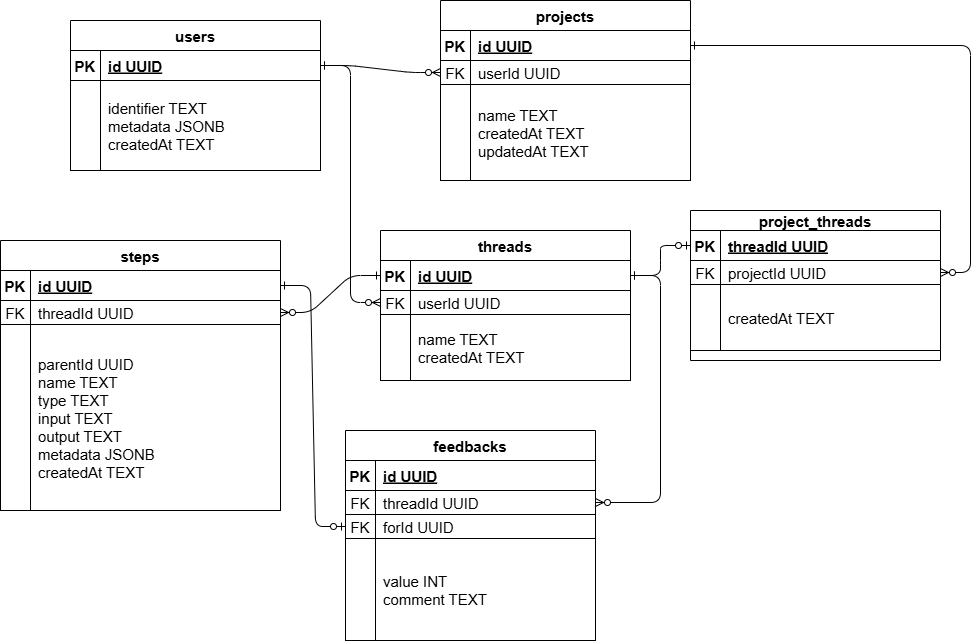

The diagram above was exported from draw.io. Its source (the exported page's mxGraphModel, read from the mxfile embedded in the PNG):
<mxGraphModel dx="1211" dy="1500" grid="0" gridSize="10" guides="1" tooltips="1" connect="1" arrows="1" fold="1" page="1" pageScale="1" pageWidth="1200" pageHeight="900" math="0" shadow="0">
  <root>
    <mxCell id="0" />
    <mxCell id="1" parent="0" />
    <mxCell id="tbl-users" parent="1" style="shape=table;startSize=30;container=1;collapsible=0;childLayout=tableLayout;fixedRows=1;rowLines=0;fontStyle=1;align=center;resizeLast=1;fontSize=15;" value="users" vertex="1">
      <mxGeometry height="150" width="250" x="200" y="10" as="geometry" />
    </mxCell>
    <mxCell id="tbl-users-r0" parent="tbl-users" style="shape=partialRectangle;collapsible=0;dropTarget=0;pointerEvents=0;fillColor=none;points=[[0,0.5],[1,0.5]];portConstraint=eastwest;top=0;left=0;right=0;bottom=1;fontSize=15;" value="" vertex="1">
      <mxGeometry height="30" width="250" y="30" as="geometry" />
    </mxCell>
    <mxCell id="tbl-users-r0k" parent="tbl-users-r0" style="shape=partialRectangle;overflow=hidden;connectable=0;fillColor=none;fontStyle=1;fontSize=15;" value="PK" vertex="1">
      <mxGeometry height="30" width="30" as="geometry">
        <mxRectangle height="30" width="30" as="alternateBounds" />
      </mxGeometry>
    </mxCell>
    <mxCell id="tbl-users-r0v" parent="tbl-users-r0" style="shape=partialRectangle;overflow=hidden;connectable=0;fillColor=none;align=left;spacingLeft=6;fontStyle=5;fontSize=15;" value="id UUID" vertex="1">
      <mxGeometry height="30" width="220" x="30" as="geometry">
        <mxRectangle height="30" width="220" as="alternateBounds" />
      </mxGeometry>
    </mxCell>
    <mxCell id="tbl-users-r1" parent="tbl-users" style="shape=partialRectangle;collapsible=0;dropTarget=0;pointerEvents=0;fillColor=none;points=[[0,0.5],[1,0.5]];portConstraint=eastwest;fontSize=15;" value="" vertex="1">
      <mxGeometry height="90" width="250" y="60" as="geometry" />
    </mxCell>
    <mxCell id="tbl-users-r1k" parent="tbl-users-r1" style="shape=partialRectangle;overflow=hidden;connectable=0;fillColor=none;fontSize=15;" value="" vertex="1">
      <mxGeometry height="90" width="30" as="geometry">
        <mxRectangle height="90" width="30" as="alternateBounds" />
      </mxGeometry>
    </mxCell>
    <mxCell id="tbl-users-r1v" parent="tbl-users-r1" style="shape=partialRectangle;overflow=hidden;connectable=0;fillColor=none;align=left;spacingLeft=6;fontSize=15;" value="identifier TEXT&#10;metadata JSONB&#10;createdAt TEXT" vertex="1">
      <mxGeometry height="90" width="220" x="30" as="geometry">
        <mxRectangle height="90" width="220" as="alternateBounds" />
      </mxGeometry>
    </mxCell>
    <mxCell id="tbl-threads" parent="1" style="shape=table;startSize=30;container=1;collapsible=0;childLayout=tableLayout;fixedRows=1;rowLines=0;fontStyle=1;align=center;resizeLast=1;fontSize=15;" value="threads" vertex="1">
      <mxGeometry height="150" width="250" x="510" y="220" as="geometry" />
    </mxCell>
    <mxCell id="tbl-threads-r0" parent="tbl-threads" style="shape=partialRectangle;collapsible=0;dropTarget=0;pointerEvents=0;fillColor=none;points=[[0,0.5],[1,0.5]];portConstraint=eastwest;bottom=1;fontSize=15;" value="" vertex="1">
      <mxGeometry height="30" width="250" y="30" as="geometry" />
    </mxCell>
    <mxCell id="tbl-threads-r0k" parent="tbl-threads-r0" style="shape=partialRectangle;overflow=hidden;connectable=0;fillColor=none;fontStyle=1;fontSize=15;" value="PK" vertex="1">
      <mxGeometry height="30" width="30" as="geometry">
        <mxRectangle height="30" width="30" as="alternateBounds" />
      </mxGeometry>
    </mxCell>
    <mxCell id="tbl-threads-r0v" parent="tbl-threads-r0" style="shape=partialRectangle;overflow=hidden;connectable=0;fillColor=none;align=left;spacingLeft=6;fontStyle=5;fontSize=15;" value="id UUID" vertex="1">
      <mxGeometry height="30" width="220" x="30" as="geometry">
        <mxRectangle height="30" width="220" as="alternateBounds" />
      </mxGeometry>
    </mxCell>
    <mxCell id="tbl-threads-r1" parent="tbl-threads" style="shape=partialRectangle;collapsible=0;dropTarget=0;pointerEvents=0;fillColor=none;points=[[0,0.5],[1,0.5]];portConstraint=eastwest;fontSize=15;" value="" vertex="1">
      <mxGeometry height="24" width="250" y="60" as="geometry" />
    </mxCell>
    <mxCell id="tbl-threads-r1k" parent="tbl-threads-r1" style="shape=partialRectangle;overflow=hidden;connectable=0;fillColor=none;fontSize=15;" value="FK" vertex="1">
      <mxGeometry height="24" width="30" as="geometry">
        <mxRectangle height="24" width="30" as="alternateBounds" />
      </mxGeometry>
    </mxCell>
    <mxCell id="tbl-threads-r1v" parent="tbl-threads-r1" style="shape=partialRectangle;overflow=hidden;connectable=0;fillColor=none;align=left;spacingLeft=6;fontSize=15;" value="userId UUID" vertex="1">
      <mxGeometry height="24" width="220" x="30" as="geometry">
        <mxRectangle height="24" width="220" as="alternateBounds" />
      </mxGeometry>
    </mxCell>
    <mxCell id="tbl-threads-r2" parent="tbl-threads" style="shape=partialRectangle;collapsible=0;dropTarget=0;pointerEvents=0;fillColor=none;points=[[0,0.5],[1,0.5]];portConstraint=eastwest;fontSize=15;" value="" vertex="1">
      <mxGeometry height="66" width="250" y="84" as="geometry" />
    </mxCell>
    <mxCell id="tbl-threads-r2k" parent="tbl-threads-r2" style="shape=partialRectangle;overflow=hidden;connectable=0;fillColor=none;fontSize=15;" value="" vertex="1">
      <mxGeometry height="66" width="30" as="geometry">
        <mxRectangle height="66" width="30" as="alternateBounds" />
      </mxGeometry>
    </mxCell>
    <mxCell id="tbl-threads-r2v" parent="tbl-threads-r2" style="shape=partialRectangle;overflow=hidden;connectable=0;fillColor=none;align=left;spacingLeft=6;fontSize=15;" value="name TEXT&#10;createdAt TEXT" vertex="1">
      <mxGeometry height="66" width="220" x="30" as="geometry">
        <mxRectangle height="66" width="220" as="alternateBounds" />
      </mxGeometry>
    </mxCell>
    <mxCell id="tbl-projects" parent="1" style="shape=table;startSize=30;container=1;collapsible=0;childLayout=tableLayout;fixedRows=1;rowLines=0;fontStyle=1;align=center;resizeLast=1;fontSize=15;" value="projects" vertex="1">
      <mxGeometry height="180" width="250" x="570" y="-10" as="geometry" />
    </mxCell>
    <mxCell id="tbl-projects-r0" parent="tbl-projects" style="shape=partialRectangle;collapsible=0;dropTarget=0;pointerEvents=0;fillColor=none;points=[[0,0.5],[1,0.5]];portConstraint=eastwest;bottom=1;fontSize=15;" value="" vertex="1">
      <mxGeometry height="30" width="250" y="30" as="geometry" />
    </mxCell>
    <mxCell id="tbl-projects-r0k" parent="tbl-projects-r0" style="shape=partialRectangle;overflow=hidden;connectable=0;fillColor=none;fontStyle=1;fontSize=15;" value="PK" vertex="1">
      <mxGeometry height="30" width="30" as="geometry">
        <mxRectangle height="30" width="30" as="alternateBounds" />
      </mxGeometry>
    </mxCell>
    <mxCell id="tbl-projects-r0v" parent="tbl-projects-r0" style="shape=partialRectangle;overflow=hidden;connectable=0;fillColor=none;align=left;spacingLeft=6;fontStyle=5;fontSize=15;" value="id UUID" vertex="1">
      <mxGeometry height="30" width="220" x="30" as="geometry">
        <mxRectangle height="30" width="220" as="alternateBounds" />
      </mxGeometry>
    </mxCell>
    <mxCell id="tbl-projects-r1" parent="tbl-projects" style="shape=partialRectangle;collapsible=0;dropTarget=0;pointerEvents=0;fillColor=none;points=[[0,0.5],[1,0.5]];portConstraint=eastwest;fontSize=15;" value="" vertex="1">
      <mxGeometry height="24" width="250" y="60" as="geometry" />
    </mxCell>
    <mxCell id="tbl-projects-r1k" parent="tbl-projects-r1" style="shape=partialRectangle;overflow=hidden;connectable=0;fillColor=none;fontSize=15;" value="FK" vertex="1">
      <mxGeometry height="24" width="30" as="geometry">
        <mxRectangle height="24" width="30" as="alternateBounds" />
      </mxGeometry>
    </mxCell>
    <mxCell id="tbl-projects-r1v" parent="tbl-projects-r1" style="shape=partialRectangle;overflow=hidden;connectable=0;fillColor=none;align=left;spacingLeft=6;fontSize=15;" value="userId UUID" vertex="1">
      <mxGeometry height="24" width="220" x="30" as="geometry">
        <mxRectangle height="24" width="220" as="alternateBounds" />
      </mxGeometry>
    </mxCell>
    <mxCell id="tbl-projects-r2" parent="tbl-projects" style="shape=partialRectangle;collapsible=0;dropTarget=0;pointerEvents=0;fillColor=none;points=[[0,0.5],[1,0.5]];portConstraint=eastwest;fontSize=15;" value="" vertex="1">
      <mxGeometry height="96" width="250" y="84" as="geometry" />
    </mxCell>
    <mxCell id="tbl-projects-r2k" parent="tbl-projects-r2" style="shape=partialRectangle;overflow=hidden;connectable=0;fillColor=none;fontSize=15;" value="" vertex="1">
      <mxGeometry height="96" width="30" as="geometry">
        <mxRectangle height="96" width="30" as="alternateBounds" />
      </mxGeometry>
    </mxCell>
    <mxCell id="tbl-projects-r2v" parent="tbl-projects-r2" style="shape=partialRectangle;overflow=hidden;connectable=0;fillColor=none;align=left;spacingLeft=6;fontSize=15;" value="name TEXT&#10;createdAt TEXT&#10;updatedAt TEXT" vertex="1">
      <mxGeometry height="96" width="220" x="30" as="geometry">
        <mxRectangle height="96" width="220" as="alternateBounds" />
      </mxGeometry>
    </mxCell>
    <mxCell id="tbl-steps" parent="1" style="shape=table;startSize=30;container=1;collapsible=0;childLayout=tableLayout;fixedRows=1;rowLines=0;fontStyle=1;align=center;resizeLast=1;fontSize=15;" value="steps" vertex="1">
      <mxGeometry height="270" width="280" x="130" y="230" as="geometry" />
    </mxCell>
    <mxCell id="tbl-steps-r0" parent="tbl-steps" style="shape=partialRectangle;collapsible=0;dropTarget=0;pointerEvents=0;fillColor=none;points=[[0,0.5],[1,0.5]];portConstraint=eastwest;bottom=1;fontSize=15;" value="" vertex="1">
      <mxGeometry height="30" width="280" y="30" as="geometry" />
    </mxCell>
    <mxCell id="tbl-steps-r0k" parent="tbl-steps-r0" style="shape=partialRectangle;overflow=hidden;connectable=0;fillColor=none;fontStyle=1;fontSize=15;" value="PK" vertex="1">
      <mxGeometry height="30" width="30" as="geometry">
        <mxRectangle height="30" width="30" as="alternateBounds" />
      </mxGeometry>
    </mxCell>
    <mxCell id="tbl-steps-r0v" parent="tbl-steps-r0" style="shape=partialRectangle;overflow=hidden;connectable=0;fillColor=none;align=left;spacingLeft=6;fontStyle=5;fontSize=15;" value="id UUID" vertex="1">
      <mxGeometry height="30" width="250" x="30" as="geometry">
        <mxRectangle height="30" width="250" as="alternateBounds" />
      </mxGeometry>
    </mxCell>
    <mxCell id="tbl-steps-r1" parent="tbl-steps" style="shape=partialRectangle;collapsible=0;dropTarget=0;pointerEvents=0;fillColor=none;points=[[0,0.5],[1,0.5]];portConstraint=eastwest;fontSize=15;" value="" vertex="1">
      <mxGeometry height="24" width="280" y="60" as="geometry" />
    </mxCell>
    <mxCell id="tbl-steps-r1k" parent="tbl-steps-r1" style="shape=partialRectangle;overflow=hidden;connectable=0;fillColor=none;fontSize=15;" value="FK" vertex="1">
      <mxGeometry height="24" width="30" as="geometry">
        <mxRectangle height="24" width="30" as="alternateBounds" />
      </mxGeometry>
    </mxCell>
    <mxCell id="tbl-steps-r1v" parent="tbl-steps-r1" style="shape=partialRectangle;overflow=hidden;connectable=0;fillColor=none;align=left;spacingLeft=6;fontSize=15;" value="threadId UUID" vertex="1">
      <mxGeometry height="24" width="250" x="30" as="geometry">
        <mxRectangle height="24" width="250" as="alternateBounds" />
      </mxGeometry>
    </mxCell>
    <mxCell id="tbl-steps-r2" parent="tbl-steps" style="shape=partialRectangle;collapsible=0;dropTarget=0;pointerEvents=0;fillColor=none;points=[[0,0.5],[1,0.5]];portConstraint=eastwest;fontSize=15;" value="" vertex="1">
      <mxGeometry height="186" width="280" y="84" as="geometry" />
    </mxCell>
    <mxCell id="tbl-steps-r2k" parent="tbl-steps-r2" style="shape=partialRectangle;overflow=hidden;connectable=0;fillColor=none;fontSize=15;" value="" vertex="1">
      <mxGeometry height="186" width="30" as="geometry">
        <mxRectangle height="186" width="30" as="alternateBounds" />
      </mxGeometry>
    </mxCell>
    <mxCell id="tbl-steps-r2v" parent="tbl-steps-r2" style="shape=partialRectangle;overflow=hidden;connectable=0;fillColor=none;align=left;spacingLeft=6;fontSize=15;" value="parentId UUID&#10;name TEXT&#10;type TEXT&#10;input TEXT&#10;output TEXT&#10;metadata JSONB&#10;createdAt TEXT" vertex="1">
      <mxGeometry height="186" width="250" x="30" as="geometry">
        <mxRectangle height="186" width="250" as="alternateBounds" />
      </mxGeometry>
    </mxCell>
    <mxCell id="tbl-feedbacks" parent="1" style="shape=table;startSize=30;container=1;collapsible=0;childLayout=tableLayout;fixedRows=1;rowLines=0;fontStyle=1;align=center;resizeLast=1;fontSize=15;" value="feedbacks" vertex="1">
      <mxGeometry height="210" width="250" x="475" y="420" as="geometry" />
    </mxCell>
    <mxCell id="tbl-feedbacks-r0" parent="tbl-feedbacks" style="shape=partialRectangle;collapsible=0;dropTarget=0;pointerEvents=0;fillColor=none;points=[[0,0.5],[1,0.5]];portConstraint=eastwest;bottom=1;fontSize=15;" value="" vertex="1">
      <mxGeometry height="30" width="250" y="30" as="geometry" />
    </mxCell>
    <mxCell id="tbl-feedbacks-r0k" parent="tbl-feedbacks-r0" style="shape=partialRectangle;overflow=hidden;connectable=0;fillColor=none;fontStyle=1;fontSize=15;" value="PK" vertex="1">
      <mxGeometry height="30" width="30" as="geometry">
        <mxRectangle height="30" width="30" as="alternateBounds" />
      </mxGeometry>
    </mxCell>
    <mxCell id="tbl-feedbacks-r0v" parent="tbl-feedbacks-r0" style="shape=partialRectangle;overflow=hidden;connectable=0;fillColor=none;align=left;spacingLeft=6;fontStyle=5;fontSize=15;" value="id UUID" vertex="1">
      <mxGeometry height="30" width="220" x="30" as="geometry">
        <mxRectangle height="30" width="220" as="alternateBounds" />
      </mxGeometry>
    </mxCell>
    <mxCell id="tbl-feedbacks-r1" parent="tbl-feedbacks" style="shape=partialRectangle;collapsible=0;dropTarget=0;pointerEvents=0;fillColor=none;points=[[0,0.5],[1,0.5]];portConstraint=eastwest;fontSize=15;" value="" vertex="1">
      <mxGeometry height="24" width="250" y="60" as="geometry" />
    </mxCell>
    <mxCell id="tbl-feedbacks-r1k" parent="tbl-feedbacks-r1" style="shape=partialRectangle;overflow=hidden;connectable=0;fillColor=none;fontSize=15;" value="FK" vertex="1">
      <mxGeometry height="24" width="30" as="geometry">
        <mxRectangle height="24" width="30" as="alternateBounds" />
      </mxGeometry>
    </mxCell>
    <mxCell id="tbl-feedbacks-r1v" parent="tbl-feedbacks-r1" style="shape=partialRectangle;overflow=hidden;connectable=0;fillColor=none;align=left;spacingLeft=6;fontSize=15;" value="threadId UUID" vertex="1">
      <mxGeometry height="24" width="220" x="30" as="geometry">
        <mxRectangle height="24" width="220" as="alternateBounds" />
      </mxGeometry>
    </mxCell>
    <mxCell id="tbl-feedbacks-r2" parent="tbl-feedbacks" style="shape=partialRectangle;collapsible=0;dropTarget=0;pointerEvents=0;fillColor=none;points=[[0,0.5],[1,0.5]];portConstraint=eastwest;fontSize=15;" value="" vertex="1">
      <mxGeometry height="24" width="250" y="84" as="geometry" />
    </mxCell>
    <mxCell id="tbl-feedbacks-r2k" parent="tbl-feedbacks-r2" style="shape=partialRectangle;overflow=hidden;connectable=0;fillColor=none;fontSize=15;" value="FK" vertex="1">
      <mxGeometry height="24" width="30" as="geometry">
        <mxRectangle height="24" width="30" as="alternateBounds" />
      </mxGeometry>
    </mxCell>
    <mxCell id="tbl-feedbacks-r2v" parent="tbl-feedbacks-r2" style="shape=partialRectangle;overflow=hidden;connectable=0;fillColor=none;align=left;spacingLeft=6;fontSize=15;" value="forId UUID" vertex="1">
      <mxGeometry height="24" width="220" x="30" as="geometry">
        <mxRectangle height="24" width="220" as="alternateBounds" />
      </mxGeometry>
    </mxCell>
    <mxCell id="tbl-feedbacks-r3" parent="tbl-feedbacks" style="shape=partialRectangle;collapsible=0;dropTarget=0;pointerEvents=0;fillColor=none;points=[[0,0.5],[1,0.5]];portConstraint=eastwest;fontSize=15;" value="" vertex="1">
      <mxGeometry height="102" width="250" y="108" as="geometry" />
    </mxCell>
    <mxCell id="tbl-feedbacks-r3k" parent="tbl-feedbacks-r3" style="shape=partialRectangle;overflow=hidden;connectable=0;fillColor=none;fontSize=15;" value="" vertex="1">
      <mxGeometry height="102" width="30" as="geometry">
        <mxRectangle height="102" width="30" as="alternateBounds" />
      </mxGeometry>
    </mxCell>
    <mxCell id="tbl-feedbacks-r3v" parent="tbl-feedbacks-r3" style="shape=partialRectangle;overflow=hidden;connectable=0;fillColor=none;align=left;spacingLeft=6;fontSize=15;" value="value INT&#10;comment TEXT" vertex="1">
      <mxGeometry height="102" width="220" x="30" as="geometry">
        <mxRectangle height="102" width="220" as="alternateBounds" />
      </mxGeometry>
    </mxCell>
    <mxCell id="tbl-pt" parent="1" style="shape=table;startSize=20;container=1;collapsible=0;childLayout=tableLayout;fixedRows=1;rowLines=0;fontStyle=1;align=center;resizeLast=1;fontSize=15;" value="project_threads" vertex="1">
      <mxGeometry height="150" width="250" x="820" y="200" as="geometry" />
    </mxCell>
    <mxCell id="tbl-pt-r0" parent="tbl-pt" style="shape=partialRectangle;collapsible=0;dropTarget=0;pointerEvents=0;fillColor=none;points=[[0,0.5],[1,0.5]];portConstraint=eastwest;bottom=1;fontSize=15;" value="" vertex="1">
      <mxGeometry height="30" width="250" y="20" as="geometry" />
    </mxCell>
    <mxCell id="tbl-pt-r0k" parent="tbl-pt-r0" style="shape=partialRectangle;overflow=hidden;connectable=0;fillColor=none;fontStyle=1;fontSize=15;" value="PK" vertex="1">
      <mxGeometry height="30" width="30" as="geometry">
        <mxRectangle height="30" width="30" as="alternateBounds" />
      </mxGeometry>
    </mxCell>
    <mxCell id="tbl-pt-r0v" parent="tbl-pt-r0" style="shape=partialRectangle;overflow=hidden;connectable=0;fillColor=none;align=left;spacingLeft=6;fontStyle=5;fontSize=15;" value="threadId UUID" vertex="1">
      <mxGeometry height="30" width="220" x="30" as="geometry">
        <mxRectangle height="30" width="220" as="alternateBounds" />
      </mxGeometry>
    </mxCell>
    <mxCell id="tbl-pt-r1" parent="tbl-pt" style="shape=partialRectangle;collapsible=0;dropTarget=0;pointerEvents=0;fillColor=none;points=[[0,0.5],[1,0.5]];portConstraint=eastwest;fontSize=15;" value="" vertex="1">
      <mxGeometry height="24" width="250" y="50" as="geometry" />
    </mxCell>
    <mxCell id="tbl-pt-r1k" parent="tbl-pt-r1" style="shape=partialRectangle;overflow=hidden;connectable=0;fillColor=none;fontSize=15;" value="FK" vertex="1">
      <mxGeometry height="24" width="30" as="geometry">
        <mxRectangle height="24" width="30" as="alternateBounds" />
      </mxGeometry>
    </mxCell>
    <mxCell id="tbl-pt-r1v" parent="tbl-pt-r1" style="shape=partialRectangle;overflow=hidden;connectable=0;fillColor=none;align=left;spacingLeft=6;fontSize=15;" value="projectId UUID" vertex="1">
      <mxGeometry height="24" width="220" x="30" as="geometry">
        <mxRectangle height="24" width="220" as="alternateBounds" />
      </mxGeometry>
    </mxCell>
    <mxCell id="tbl-pt-r2" parent="tbl-pt" style="shape=partialRectangle;collapsible=0;dropTarget=0;pointerEvents=0;fillColor=none;points=[[0,0.5],[1,0.5]];portConstraint=eastwest;fontSize=15;" value="" vertex="1">
      <mxGeometry height="66" width="250" y="74" as="geometry" />
    </mxCell>
    <mxCell id="tbl-pt-r2k" parent="tbl-pt-r2" style="shape=partialRectangle;overflow=hidden;connectable=0;fillColor=none;fontSize=15;" value="" vertex="1">
      <mxGeometry height="66" width="30" as="geometry">
        <mxRectangle height="66" width="30" as="alternateBounds" />
      </mxGeometry>
    </mxCell>
    <mxCell id="tbl-pt-r2v" parent="tbl-pt-r2" style="shape=partialRectangle;overflow=hidden;connectable=0;fillColor=none;align=left;spacingLeft=6;fontSize=15;" value="createdAt TEXT" vertex="1">
      <mxGeometry height="66" width="220" x="30" as="geometry">
        <mxRectangle height="66" width="220" as="alternateBounds" />
      </mxGeometry>
    </mxCell>
    <mxCell id="e-users-threads" edge="1" parent="1" source="tbl-users-r0" style="edgeStyle=entityRelationEdgeStyle;endArrow=ERzeroToMany;startArrow=ERone;endFill=1;startFill=0;fontSize=15;" target="tbl-threads-r1">
      <mxGeometry relative="1" as="geometry" />
    </mxCell>
    <mxCell id="e-users-projects" edge="1" parent="1" source="tbl-users-r0" style="edgeStyle=entityRelationEdgeStyle;endArrow=ERzeroToMany;startArrow=ERone;endFill=1;startFill=0;fontSize=15;" target="tbl-projects-r1">
      <mxGeometry relative="1" as="geometry" />
    </mxCell>
    <mxCell id="e-threads-steps" edge="1" parent="1" source="tbl-threads-r0" style="edgeStyle=entityRelationEdgeStyle;endArrow=ERzeroToMany;startArrow=ERone;endFill=1;startFill=0;fontSize=15;" target="tbl-steps-r1">
      <mxGeometry relative="1" as="geometry" />
    </mxCell>
    <mxCell id="e-steps-feedbacks" edge="1" parent="1" source="tbl-steps-r0" style="edgeStyle=entityRelationEdgeStyle;endArrow=ERzeroToOne;startArrow=ERone;endFill=0;startFill=0;fontSize=15;" target="tbl-feedbacks-r2">
      <mxGeometry relative="1" as="geometry" />
    </mxCell>
    <mxCell id="e-threads-feedbacks" edge="1" parent="1" source="tbl-threads-r0" style="edgeStyle=entityRelationEdgeStyle;endArrow=ERzeroToMany;startArrow=ERone;endFill=1;startFill=0;fontSize=15;" target="tbl-feedbacks-r1">
      <mxGeometry relative="1" as="geometry">
        <Array as="points">
          <mxPoint x="320" y="250" />
          <mxPoint x="165" y="250" />
        </Array>
      </mxGeometry>
    </mxCell>
    <mxCell id="e-projects-pt" edge="1" parent="1" source="tbl-projects-r0" style="edgeStyle=entityRelationEdgeStyle;endArrow=ERzeroToMany;startArrow=ERone;endFill=1;startFill=0;fontSize=15;" target="tbl-pt-r1">
      <mxGeometry relative="1" as="geometry" />
    </mxCell>
    <mxCell id="e-threads-pt" edge="1" parent="1" source="tbl-threads-r0" style="edgeStyle=entityRelationEdgeStyle;endArrow=ERzeroToOne;startArrow=ERone;endFill=0;startFill=0;fontSize=15;" target="tbl-pt-r0">
      <mxGeometry relative="1" as="geometry">
        <Array as="points">
          <mxPoint x="680" y="250" />
          <mxPoint x="845" y="250" />
        </Array>
      </mxGeometry>
    </mxCell>
  </root>
</mxGraphModel>